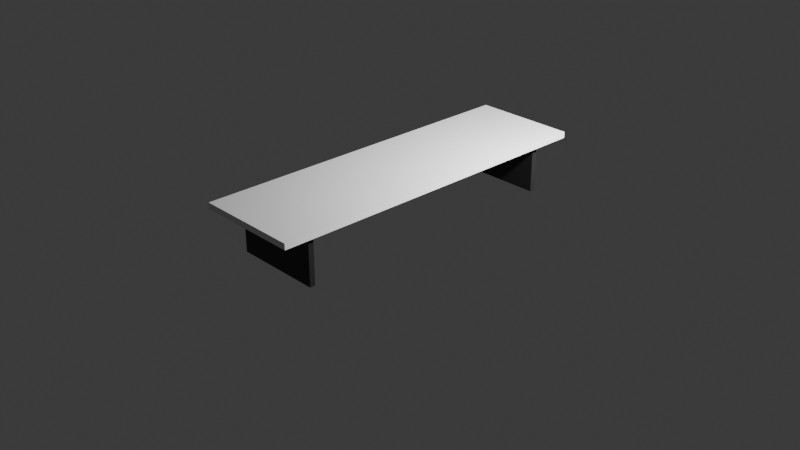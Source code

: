 # Source: table.blend  (saved by Blender 4.0.36; exported with 4.5.12 LTS)
import bpy
from mathutils import Matrix  # noqa: F401  (used for matrix-valued properties, if any)

bpy.ops.wm.read_factory_settings(use_empty=True)
scene = bpy.context.scene
scene.name = 'Scene'

# ---- collections
col_collection = bpy.data.collections.new('Collection'); scene.collection.children.link(col_collection)

# ---- materials (node trees are filled in below, after node groups)
mat_table_surface = bpy.data.materials.new('Table_surface')
mat_table_leg = bpy.data.materials.new('Table_leg')

# ---- material node trees
mat_table_surface.use_nodes = True; mat_table_surface.node_tree.nodes.clear()
_N = mat_table_surface.node_tree.nodes; _L = mat_table_surface.node_tree.links
n0 = _N.new('ShaderNodeBsdfPrincipled'); n0.name = 'Principled BSDF'; n0.location = (10, 300)
n0.inputs[3].default_value = 1.45
n1 = _N.new('ShaderNodeOutputMaterial'); n1.name = 'Material Output'; n1.location = (300, 300)
_L.new(n0.outputs[0], n1.inputs[0])
n1.is_active_output = True
mat_table_leg.use_nodes = True; mat_table_leg.node_tree.nodes.clear()
_N = mat_table_leg.node_tree.nodes; _L = mat_table_leg.node_tree.links
n0 = _N.new('ShaderNodeBsdfPrincipled'); n0.name = 'Principled BSDF'; n0.location = (10, 300)
n0.inputs[0].default_value = (0.01662, 0.01662, 0.01662, 1.0)
n0.inputs[3].default_value = 1.45
n1 = _N.new('ShaderNodeOutputMaterial'); n1.name = 'Material Output'; n1.location = (300, 300)
_L.new(n0.outputs[0], n1.inputs[0])
n1.is_active_output = True

# ---- world
world_world = bpy.data.worlds.new('World'); scene.world = world_world
world_world.use_nodes = True; world_world.node_tree.nodes.clear()
_N = world_world.node_tree.nodes; _L = world_world.node_tree.links
n0 = _N.new('ShaderNodeOutputWorld'); n0.name = 'World Output'; n0.location = (300, 300)
n1 = _N.new('ShaderNodeBackground'); n1.name = 'Background'; n1.location = (10, 300)
n1.inputs[0].default_value = (0.05088, 0.05088, 0.05088, 1.0)
_L.new(n1.outputs[0], n0.inputs[0])
n0.is_active_output = True
world_world.color = (0.05088, 0.05088, 0.05088)
world_world.use_sun_shadow = False
world_world.sun_shadow_jitter_overblur = 0.0

# ---- cameras
cam_camera = bpy.data.cameras.new('Camera')
cam_camera.clip_end = 100.0
cam_camera.ortho_scale = 7.314

# ---- lights
light_light = bpy.data.lights.new('Light', 'POINT')
light_light.transmission_factor = 0.0
light_light.use_soft_falloff = False
light_light.energy = 1000.0
light_light.shadow_soft_size = 0.1
light_light.shadow_maximum_resolution = 0.006
light_light.use_absolute_resolution = True

# ---- meshes
me_cube_001 = bpy.data.meshes.new('Cube.001')
me_cube_001.from_pydata([(-1.0, -1.0, -1.0), (-1.0, -1.0, 1.0), (-1.0, 1.0, -1.0), (-1.0, 1.0, 1.0), (1.0, -1.0, -1.0), (1.0, -1.0, 1.0), (1.0, 1.0, -1.0), (1.0, 1.0, 1.0)], [], [(0, 1, 3, 2), (2, 3, 7, 6), (6, 7, 5, 4), (4, 5, 1, 0), (2, 6, 4, 0), (7, 3, 1, 5)])
_uv = me_cube_001.uv_layers.new(name='UVMap')
_uv.uv.foreach_set('vector', [0.375, 0.0, 0.625, 0.0, 0.625, 0.25, 0.375, 0.25, 0.375, 0.25, 0.625, 0.25, 0.625, 0.5, 0.375, 0.5, 0.375, 0.5, 0.625, 0.5, 0.625, 0.75, 0.375, 0.75, 0.375, 0.75, 0.625, 0.75, 0.625, 1.0, 0.375, 1.0, 0.125, 0.5, 0.375, 0.5, 0.375, 0.75, 0.125, 0.75, 0.625, 0.5, 0.875, 0.5, 0.875, 0.75, 0.625, 0.75])
me_cube_001.materials.append(mat_table_surface)
me_cube_001.update()
me_cube_002 = bpy.data.meshes.new('Cube.002')
me_cube_002.from_pydata([(-1.0, -1.0, -1.0), (-1.0, -1.0, 1.0), (-1.0, 1.0, -1.0), (-1.0, 1.0, 1.0), (1.0, -1.0, -1.0), (1.0, -1.0, 1.0), (1.0, 1.0, -1.0), (1.0, 1.0, 1.0)], [], [(0, 1, 3, 2), (2, 3, 7, 6), (6, 7, 5, 4), (4, 5, 1, 0), (2, 6, 4, 0), (7, 3, 1, 5)])
_uv = me_cube_002.uv_layers.new(name='UVMap')
_uv.uv.foreach_set('vector', [0.375, 0.0, 0.625, 0.0, 0.625, 0.25, 0.375, 0.25, 0.375, 0.25, 0.625, 0.25, 0.625, 0.5, 0.375, 0.5, 0.375, 0.5, 0.625, 0.5, 0.625, 0.75, 0.375, 0.75, 0.375, 0.75, 0.625, 0.75, 0.625, 1.0, 0.375, 1.0, 0.125, 0.5, 0.375, 0.5, 0.375, 0.75, 0.125, 0.75, 0.625, 0.5, 0.875, 0.5, 0.875, 0.75, 0.625, 0.75])
me_cube_002.materials.append(mat_table_leg)
me_cube_002.update()
me_cube_003 = bpy.data.meshes.new('Cube.003')
me_cube_003.from_pydata([(-1.0, -1.0, -1.0), (-1.0, -1.0, 1.0), (-1.0, 1.0, -1.0), (-1.0, 1.0, 1.0), (1.0, -1.0, -1.0), (1.0, -1.0, 1.0), (1.0, 1.0, -1.0), (1.0, 1.0, 1.0)], [], [(0, 1, 3, 2), (2, 3, 7, 6), (6, 7, 5, 4), (4, 5, 1, 0), (2, 6, 4, 0), (7, 3, 1, 5)])
_uv = me_cube_003.uv_layers.new(name='UVMap')
_uv.uv.foreach_set('vector', [0.375, 0.0, 0.625, 0.0, 0.625, 0.25, 0.375, 0.25, 0.375, 0.25, 0.625, 0.25, 0.625, 0.5, 0.375, 0.5, 0.375, 0.5, 0.625, 0.5, 0.625, 0.75, 0.375, 0.75, 0.375, 0.75, 0.625, 0.75, 0.625, 1.0, 0.375, 1.0, 0.125, 0.5, 0.375, 0.5, 0.375, 0.75, 0.125, 0.75, 0.625, 0.5, 0.875, 0.5, 0.875, 0.75, 0.625, 0.75])
me_cube_003.materials.append(mat_table_leg)
me_cube_003.materials.append(mat_table_surface)
me_cube_003.update()

# ---- objects
ob_light = bpy.data.objects.new('Light', light_light)
ob_camera = bpy.data.objects.new('Camera', cam_camera)
ob_cube = bpy.data.objects.new('Cube', me_cube_001)
ob_cube_001 = bpy.data.objects.new('Cube.001', me_cube_002)
ob_cube_002 = bpy.data.objects.new('Cube.002', me_cube_003)

# ---- transforms, parenting, visibility, modifiers, constraints
ob_light.location = (2.129, 1.243, 2.142)
ob_light.rotation_euler = (0.6503, 0.05522, 1.866)
ob_light.lock_rotations_4d = False
ob_light.empty_display_type = 'ARROWS'
ob_light.color = (0.0, 0.0, 0.0, 0.0)
ob_light.lineart.crease_threshold = 0.0
ob_camera.location = (7.359, -6.926, 4.958)
ob_camera.rotation_euler = (1.109, 0.0, 0.8149)
ob_camera.lock_rotations_4d = False
ob_camera.empty_display_type = 'ARROWS'
ob_camera.color = (0.0, 0.0, 0.0, 0.0)
ob_camera.display_type = 'WIRE'
ob_camera.lineart.crease_threshold = 0.0
ob_cube.location = (0.0, 0.0, 0.5617)
ob_cube.scale = (0.5644, 1.873, 0.033)
ob_cube_001.location = (0.0, -1.52, 0.2882)
ob_cube_001.scale = (0.4777, 0.02933, 0.2878)
ob_cube_002.location = (0.0, 1.499, 0.2882)
ob_cube_002.scale = (0.4777, 0.02933, 0.2878)

# ---- collection membership
col_collection.objects.link(ob_light)
col_collection.objects.link(ob_camera)
col_collection.objects.link(ob_cube)
col_collection.objects.link(ob_cube_001)
col_collection.objects.link(ob_cube_002)

# ---- scene / render settings (as saved in the file)
scene.camera = ob_camera
scene.frame_start = 1; scene.frame_end = 250; scene.frame_set(33)
scene.render.engine = 'CYCLES'
scene.cycles.sampling_pattern = 'TABULATED_SOBOL'
bpy.context.view_layer.update()
